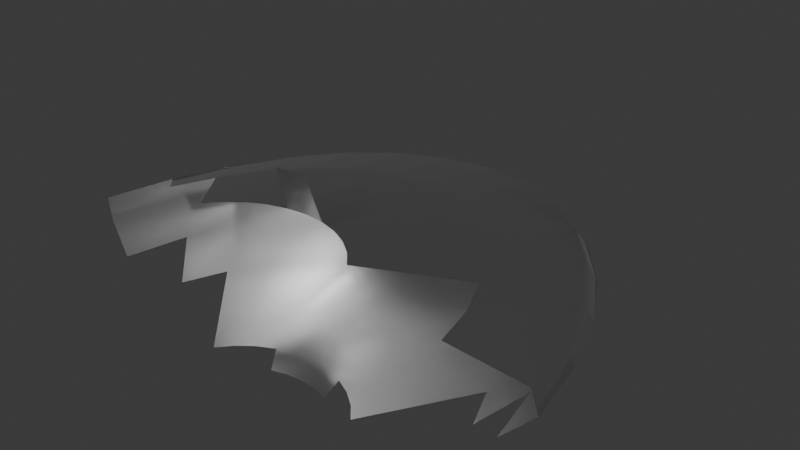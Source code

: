 # Source: UfoDeel3.blend  (saved by Blender 4.0.36; exported with 4.5.12 LTS)
import bpy
from mathutils import Matrix  # noqa: F401  (used for matrix-valued properties, if any)

bpy.ops.wm.read_factory_settings(use_empty=True)
scene = bpy.context.scene
scene.name = 'Scene'

# ---- collections
col_collection = bpy.data.collections.new('Collection'); scene.collection.children.link(col_collection)

# ---- materials (node trees are filled in below, after node groups)
mat_material_002 = bpy.data.materials.new('Material.002')
mat_material_002.use_transparent_shadow = False
mat_material_002.roughness = 0.3282
mat_material_002.metallic = 1.0

# ---- material node trees
mat_material_002.use_nodes = True; mat_material_002.node_tree.nodes.clear()
_N = mat_material_002.node_tree.nodes; _L = mat_material_002.node_tree.links
n0 = _N.new('ShaderNodeBsdfPrincipled'); n0.name = 'Principled BSDF'; n0.location = (10, 300)
n0.inputs[1].default_value = 1.0
n0.inputs[2].default_value = 0.3282
n0.inputs[3].default_value = 1.45
n1 = _N.new('ShaderNodeOutputMaterial'); n1.name = 'Material Output'; n1.location = (300, 300)
n2 = _N.new('ShaderNodeNormalMap'); n2.name = 'Normal Map'; n2.location = (-300, -300)
n2.label = 'Normal/Map'
n2.inputs[0].default_value = 0.0
_L.new(n0.outputs[0], n1.inputs[0])
_L.new(n2.outputs[0], n0.inputs[5])
n1.is_active_output = True

# ---- world
world_world = bpy.data.worlds.new('World'); scene.world = world_world
world_world.use_nodes = True; world_world.node_tree.nodes.clear()
_N = world_world.node_tree.nodes; _L = world_world.node_tree.links
n0 = _N.new('ShaderNodeOutputWorld'); n0.name = 'World Output'; n0.location = (300, 300)
n1 = _N.new('ShaderNodeBackground'); n1.name = 'Background'; n1.location = (10, 300)
n1.inputs[0].default_value = (0.05088, 0.05088, 0.05088, 1.0)
_L.new(n1.outputs[0], n0.inputs[0])
n0.is_active_output = True
world_world.color = (0.05088, 0.05088, 0.05088)
world_world.use_sun_shadow = False
world_world.sun_shadow_jitter_overblur = 0.0

# ---- meshes
me_sphere_008 = bpy.data.meshes.new('Sphere.008')
me_sphere_008.from_pydata([(0.4615, 2.78, 0.1346), (0.4615, 4.221, -0.1371), (0.4615, 4.364, -0.2841), (0.4615, 4.113, -0.4311), (0.4615, 2.78, -0.6521), (0.5518, 2.695, 0.3722), (0.5677, 2.77, 0.1346), (0.6564, 3.508, 0.004322), (0.7232, 4.183, -0.1371), (0.7283, 4.323, -0.2841), (0.6967, 4.077, -0.4311), (0.6625, 3.596, -0.5725), (0.5677, 2.77, -0.6521), (0.5518, 2.695, -0.7276), (0.6697, 2.741, 0.1346), (0.8438, 3.436, 0.004322), (0.9748, 4.072, -0.1371), (0.9848, 4.204, -0.2841), (0.9228, 3.972, -0.4311), (0.8558, 3.518, -0.5725), (0.6697, 2.741, -0.6521), (0.6386, 2.67, -0.7276), (0.7638, 2.693, 0.1346), (1.017, 3.319, 0.004322), (1.207, 3.891, -0.1371), (1.221, 4.01, -0.2841), (1.131, 3.801, -0.4311), (1.034, 3.393, -0.5725), (0.7638, 2.693, -0.6521), (0.8462, 2.629, 0.1346), (1.168, 3.161, 0.004322), (1.41, 3.648, -0.1371), (1.428, 3.749, -0.2841), (1.314, 3.572, -0.4311), (1.19, 3.224, -0.5725), (0.8462, 2.629, -0.6521), (0.9139, 2.552, 0.1346), (1.292, 2.97, 0.004322), (1.577, 3.352, -0.1371), (1.599, 3.431, -0.2841), (1.464, 3.292, -0.4311), (1.318, 3.019, -0.5725), (0.9139, 2.552, -0.6521), (1.384, 2.751, 0.004322), (1.701, 3.014, -0.1371), (1.725, 3.069, -0.2841), (1.575, 2.973, -0.4311), (1.413, 2.785, -0.5725), (1.441, 2.513, 0.004322), (1.777, 2.647, -0.1371), (1.803, 2.675, -0.2841), (1.644, 2.626, -0.4311), (-0.8539, 2.647, -0.1371), (-0.8796, 2.675, -0.2841), (-0.7208, 2.626, -0.4311), (-0.4614, 2.751, 0.004322), (-0.7775, 3.014, -0.1371), (-0.8018, 3.069, -0.2841), (-0.6522, 2.973, -0.4311), (-0.4903, 2.785, -0.5725), (0.009212, 2.552, 0.1346), (-0.3691, 2.97, 0.004322), (-0.6536, 3.352, -0.1371), (-0.6754, 3.431, -0.2841), (-0.5408, 3.292, -0.4311), (-0.3951, 3.019, -0.5725), (0.009212, 2.552, -0.6521), (0.07687, 2.629, 0.1346), (-0.2448, 3.161, 0.004322), (-0.4868, 3.648, -0.1371), (-0.5054, 3.749, -0.2841), (-0.3908, 3.572, -0.4311), (-0.2669, 3.224, -0.5725), (0.07687, 2.629, -0.6521), (0.1593, 2.693, 0.1346), (-0.09345, 3.319, 0.004322), (-0.2836, 3.891, -0.1371), (-0.2982, 4.01, -0.2841), (-0.2082, 3.801, -0.4311), (-0.1108, 3.393, -0.5725), (0.1593, 2.693, -0.6521), (0.2534, 2.741, 0.1346), (0.07926, 3.436, 0.004322), (-0.0517, 4.072, -0.1371), (-0.06175, 4.204, -0.2841), (0.0002318, 3.972, -0.4311), (0.06729, 3.518, -0.5725), (0.2534, 2.741, -0.6521), (0.2845, 2.67, -0.7276), (0.3713, 2.695, 0.3722), (0.3554, 2.77, 0.1346), (0.2667, 3.508, 0.004322), (0.1999, 4.183, -0.1371), (0.1948, 4.323, -0.2841), (0.2264, 4.077, -0.4311), (0.2606, 3.596, -0.5725), (0.3554, 2.77, -0.6521), (0.3713, 2.695, -0.7276), (0.4615, 2.703, 0.3722), (0.4615, 3.532, 0.004322), (0.4615, 3.622, -0.5725), (0.4615, 2.703, -0.7276)], [], [(1, 99, 7, 8), (2, 1, 8, 9), (3, 2, 9, 10), (100, 3, 10, 11), (4, 100, 11, 12), (101, 4, 12, 13), (0, 98, 5, 6), (99, 0, 6, 7), (7, 6, 14, 15), (8, 7, 15, 16), (9, 8, 16, 17), (10, 9, 17, 18), (11, 10, 18, 19), (12, 11, 19, 20), (13, 12, 20, 21), (19, 18, 26, 27), (20, 19, 27, 28), (15, 14, 22, 23), (16, 15, 23, 24), (17, 16, 24, 25), (18, 17, 25, 26), (24, 23, 30, 31), (25, 24, 31, 32), (26, 25, 32, 33), (27, 26, 33, 34), (28, 27, 34, 35), (23, 22, 29, 30), (35, 34, 41, 42), (30, 29, 36, 37), (31, 30, 37, 38), (32, 31, 38, 39), (33, 32, 39, 40), (34, 33, 40, 41), (38, 37, 43, 44), (39, 38, 44, 45), (40, 39, 45, 46), (41, 40, 46, 47), (44, 43, 48, 49), (45, 44, 49, 50), (46, 45, 50, 51), (53, 52, 56, 57), (54, 53, 57, 58), (59, 58, 64, 65), (56, 55, 61, 62), (57, 56, 62, 63), (58, 57, 63, 64), (61, 60, 67, 68), (62, 61, 68, 69), (63, 62, 69, 70), (64, 63, 70, 71), (65, 64, 71, 72), (66, 65, 72, 73), (72, 71, 78, 79), (73, 72, 79, 80), (68, 67, 74, 75), (69, 68, 75, 76), (70, 69, 76, 77), (71, 70, 77, 78), (76, 75, 82, 83), (77, 76, 83, 84), (78, 77, 84, 85), (79, 78, 85, 86), (80, 79, 86, 87), (75, 74, 81, 82), (87, 86, 95, 96), (88, 87, 96, 97), (82, 81, 90, 91), (83, 82, 91, 92), (84, 83, 92, 93), (85, 84, 93, 94), (86, 85, 94, 95), (93, 92, 1, 2), (94, 93, 2, 3), (95, 94, 3, 100), (96, 95, 100, 4), (97, 96, 4, 101), (90, 89, 98, 0), (91, 90, 0, 99), (92, 91, 99, 1)])
me_sphere_008.polygons.foreach_set('use_smooth', [True] * 79)
_uv = me_sphere_008.uv_layers.new(name='UVMap')
_uv.uv.foreach_set('vector', [0.75, 0.5625, 0.75, 0.625, 0.7188, 0.625, 0.7188, 0.5625, 0.75, 0.5, 0.75, 0.5625, 0.7188, 0.5625, 0.7188, 0.5, 0.75, 0.4375, 0.75, 0.5, 0.7188, 0.5, 0.7188, 0.4375, 0.75, 0.375, 0.75, 0.4375, 0.7188, 0.4375, 0.7188, 0.375, 0.75, 0.3125, 0.75, 0.375, 0.7188, 0.375, 0.7188, 0.3125, 0.75, 0.25, 0.75, 0.3125, 0.7188, 0.3125, 0.7188, 0.25, 0.75, 0.6875, 0.75, 0.75, 0.7188, 0.75, 0.7188, 0.6875, 0.75, 0.625, 0.75, 0.6875, 0.7188, 0.6875, 0.7188, 0.625, 0.7188, 0.625, 0.7188, 0.6875, 0.6875, 0.6875, 0.6875, 0.625, 0.7188, 0.5625, 0.7188, 0.625, 0.6875, 0.625, 0.6875, 0.5625, 0.7188, 0.5, 0.7188, 0.5625, 0.6875, 0.5625, 0.6875, 0.5, 0.7188, 0.4375, 0.7188, 0.5, 0.6875, 0.5, 0.6875, 0.4375, 0.7188, 0.375, 0.7188, 0.4375, 0.6875, 0.4375, 0.6875, 0.375, 0.7188, 0.3125, 0.7188, 0.375, 0.6875, 0.375, 0.6875, 0.3125, 0.7188, 0.25, 0.7188, 0.3125, 0.6875, 0.3125, 0.6875, 0.25, 0.6875, 0.375, 0.6875, 0.4375, 0.6562, 0.4375, 0.6562, 0.375, 0.6875, 0.3125, 0.6875, 0.375, 0.6562, 0.375, 0.6562, 0.3125, 0.6875, 0.625, 0.6875, 0.6875, 0.6562, 0.6875, 0.6562, 0.625, 0.6875, 0.5625, 0.6875, 0.625, 0.6562, 0.625, 0.6562, 0.5625, 0.6875, 0.5, 0.6875, 0.5625, 0.6562, 0.5625, 0.6562, 0.5, 0.6875, 0.4375, 0.6875, 0.5, 0.6562, 0.5, 0.6562, 0.4375, 0.6562, 0.5625, 0.6562, 0.625, 0.625, 0.625, 0.625, 0.5625, 0.6562, 0.5, 0.6562, 0.5625, 0.625, 0.5625, 0.625, 0.5, 0.6562, 0.4375, 0.6562, 0.5, 0.625, 0.5, 0.625, 0.4375, 0.6562, 0.375, 0.6562, 0.4375, 0.625, 0.4375, 0.625, 0.375, 0.6562, 0.3125, 0.6562, 0.375, 0.625, 0.375, 0.625, 0.3125, 0.6562, 0.625, 0.6562, 0.6875, 0.625, 0.6875, 0.625, 0.625, 0.625, 0.3125, 0.625, 0.375, 0.5938, 0.375, 0.5938, 0.3125, 0.625, 0.625, 0.625, 0.6875, 0.5938, 0.6875, 0.5938, 0.625, 0.625, 0.5625, 0.625, 0.625, 0.5938, 0.625, 0.5938, 0.5625, 0.625, 0.5, 0.625, 0.5625, 0.5938, 0.5625, 0.5938, 0.5, 0.625, 0.4375, 0.625, 0.5, 0.5938, 0.5, 0.5938, 0.4375, 0.625, 0.375, 0.625, 0.4375, 0.5938, 0.4375, 0.5938, 0.375, 0.5938, 0.5625, 0.5938, 0.625, 0.5625, 0.625, 0.5625, 0.5625, 0.5938, 0.5, 0.5938, 0.5625, 0.5625, 0.5625, 0.5625, 0.5, 0.5938, 0.4375, 0.5938, 0.5, 0.5625, 0.5, 0.5625, 0.4375, 0.5938, 0.375, 0.5938, 0.4375, 0.5625, 0.4375, 0.5625, 0.375, 0.5625, 0.5625, 0.5625, 0.625, 0.5312, 0.625, 0.5312, 0.5625, 0.5625, 0.5, 0.5625, 0.5625, 0.5312, 0.5625, 0.5312, 0.5, 0.5625, 0.4375, 0.5625, 0.5, 0.5312, 0.5, 0.5312, 0.4375, 0.9687, 0.5, 0.9687, 0.5625, 0.9375, 0.5625, 0.9375, 0.5, 0.9687, 0.4375, 0.9687, 0.5, 0.9375, 0.5, 0.9375, 0.4375, 0.9375, 0.375, 0.9375, 0.4375, 0.9062, 0.4375, 0.9062, 0.375, 0.9375, 0.5625, 0.9375, 0.625, 0.9062, 0.625, 0.9062, 0.5625, 0.9375, 0.5, 0.9375, 0.5625, 0.9062, 0.5625, 0.9062, 0.5, 0.9375, 0.4375, 0.9375, 0.5, 0.9062, 0.5, 0.9062, 0.4375, 0.9062, 0.625, 0.9062, 0.6875, 0.875, 0.6875, 0.875, 0.625, 0.9062, 0.5625, 0.9062, 0.625, 0.875, 0.625, 0.875, 0.5625, 0.9062, 0.5, 0.9062, 0.5625, 0.875, 0.5625, 0.875, 0.5, 0.9062, 0.4375, 0.9062, 0.5, 0.875, 0.5, 0.875, 0.4375, 0.9062, 0.375, 0.9062, 0.4375, 0.875, 0.4375, 0.875, 0.375, 0.9062, 0.3125, 0.9062, 0.375, 0.875, 0.375, 0.875, 0.3125, 0.875, 0.375, 0.875, 0.4375, 0.8437, 0.4375, 0.8438, 0.375, 0.875, 0.3125, 0.875, 0.375, 0.8438, 0.375, 0.8437, 0.3125, 0.875, 0.625, 0.875, 0.6875, 0.8437, 0.6875, 0.8438, 0.625, 0.875, 0.5625, 0.875, 0.625, 0.8438, 0.625, 0.8437, 0.5625, 0.875, 0.5, 0.875, 0.5625, 0.8437, 0.5625, 0.8437, 0.5, 0.875, 0.4375, 0.875, 0.5, 0.8437, 0.5, 0.8437, 0.4375, 0.8437, 0.5625, 0.8438, 0.625, 0.8125, 0.625, 0.8125, 0.5625, 0.8437, 0.5, 0.8437, 0.5625, 0.8125, 0.5625, 0.8125, 0.5, 0.8437, 0.4375, 0.8437, 0.5, 0.8125, 0.5, 0.8125, 0.4375, 0.8438, 0.375, 0.8437, 0.4375, 0.8125, 0.4375, 0.8125, 0.375, 0.8437, 0.3125, 0.8438, 0.375, 0.8125, 0.375, 0.8125, 0.3125, 0.8438, 0.625, 0.8437, 0.6875, 0.8125, 0.6875, 0.8125, 0.625, 0.8125, 0.3125, 0.8125, 0.375, 0.7812, 0.375, 0.7812, 0.3125, 0.8125, 0.25, 0.8125, 0.3125, 0.7812, 0.3125, 0.7812, 0.25, 0.8125, 0.625, 0.8125, 0.6875, 0.7812, 0.6875, 0.7812, 0.625, 0.8125, 0.5625, 0.8125, 0.625, 0.7812, 0.625, 0.7812, 0.5625, 0.8125, 0.5, 0.8125, 0.5625, 0.7812, 0.5625, 0.7812, 0.5, 0.8125, 0.4375, 0.8125, 0.5, 0.7812, 0.5, 0.7812, 0.4375, 0.8125, 0.375, 0.8125, 0.4375, 0.7812, 0.4375, 0.7812, 0.375, 0.7812, 0.5, 0.7812, 0.5625, 0.75, 0.5625, 0.75, 0.5, 0.7812, 0.4375, 0.7812, 0.5, 0.75, 0.5, 0.75, 0.4375, 0.7812, 0.375, 0.7812, 0.4375, 0.75, 0.4375, 0.75, 0.375, 0.7812, 0.3125, 0.7812, 0.375, 0.75, 0.375, 0.75, 0.3125, 0.7812, 0.25, 0.7812, 0.3125, 0.75, 0.3125, 0.75, 0.25, 0.7812, 0.6875, 0.7812, 0.75, 0.75, 0.75, 0.75, 0.6875, 0.7812, 0.625, 0.7812, 0.6875, 0.75, 0.6875, 0.75, 0.625, 0.7812, 0.5625, 0.7812, 0.625, 0.75, 0.625, 0.75, 0.5625])
me_sphere_008.materials.append(mat_material_002)
me_sphere_008.update()
me_sphere_008.normals_split_custom_set([tuple(v) for v in zip(*[iter([-1.628e-06, 0.5018, 0.865, -3.643e-07, 0.1877, 0.9822, 0.04823, 0.186, 0.9814, 0.1492, 0.4936, 0.8568, -3.173e-06, 0.9919, -0.1266, -1.628e-06, 0.5018, 0.865, 0.1492, 0.4936, 0.8568, 0.2702, 0.9536, -0.1329, -1.258e-06, 0.4045, -0.9145, -3.173e-06, 0.9919, -0.1266, 0.2702, 0.9536, -0.1329, 0.119, 0.3962, -0.9104, -2.923e-07, 0.1944, -0.9809, -1.258e-06, 0.4045, -0.9145, 0.119, 0.3962, -0.9104, 0.05514, 0.1933, -0.9796, -6.219e-07, 0.4052, -0.9142, -2.923e-07, 0.1944, -0.9809, 0.05514, 0.1933, -0.9796, 0.07809, 0.398, -0.914, -1.277e-06, 0.7004, -0.7137, -6.219e-07, 0.4052, -0.9142, 0.07809, 0.398, -0.914, 0.1288, 0.6878, -0.7144, -1.189e-06, 0.6374, 0.7705, -1.768e-06, 0.9514, 0.308, 0.08823, 0.9477, 0.3068, 0.06293, 0.4736, 0.8785, -3.643e-07, 0.1877, 0.9822, -1.189e-06, 0.6374, 0.7705, 0.06293, 0.4736, 0.8785, 0.04823, 0.186, 0.9814, 0.04823, 0.186, 0.9814, 0.06293, 0.4736, 0.8785, 0.08082, 0.1646, 0.983, 0.09749, 0.1806, 0.9787, 0.1492, 0.4936, 0.8568, 0.04823, 0.186, 0.9814, 0.09749, 0.1806, 0.9787, 0.2943, 0.4687, 0.8329, 0.2702, 0.9536, -0.1329, 0.1492, 0.4936, 0.8568, 0.2943, 0.4687, 0.8329, 0.5031, 0.8509, -0.1514, 0.119, 0.3962, -0.9104, 0.2702, 0.9536, -0.1329, 0.5031, 0.8509, -0.1514, 0.2322, 0.3725, -0.8985, 0.05514, 0.1933, -0.9796, 0.119, 0.3962, -0.9104, 0.2322, 0.3725, -0.8985, 0.1127, 0.1895, -0.9754, 0.07809, 0.398, -0.914, 0.05514, 0.1933, -0.9796, 0.1127, 0.1895, -0.9754, 0.09591, 0.2836, -0.9541, 0.1288, 0.6878, -0.7144, 0.07809, 0.398, -0.914, 0.09591, 0.2836, -0.9541, 0.1931, 0.6734, -0.7136, 0.1127, 0.1895, -0.9754, 0.2322, 0.3725, -0.8985, 0.3365, 0.3364, -0.8795, 0.1745, 0.1814, -0.9678, 0.09591, 0.2836, -0.9541, 0.1127, 0.1895, -0.9754, 0.1745, 0.1814, -0.9678, 0.07065, 0.08629, -0.9938, 0.09749, 0.1806, 0.9787, 0.08082, 0.1646, 0.983, 0.1231, 0.1551, 0.9802, 0.1483, 0.1703, 0.9742, 0.2943, 0.4687, 0.8329, 0.09749, 0.1806, 0.9787, 0.1483, 0.1703, 0.9742, 0.4305, 0.4263, 0.7956, 0.5031, 0.8509, -0.1514, 0.2943, 0.4687, 0.8329, 0.4305, 0.4263, 0.7956, 0.6796, 0.7109, -0.1809, 0.2322, 0.3725, -0.8985, 0.5031, 0.8509, -0.1514, 0.6796, 0.7109, -0.1809, 0.3365, 0.3364, -0.8795, 0.4305, 0.4263, 0.7956, 0.1483, 0.1703, 0.9742, 0.1997, 0.1532, 0.9678, 0.5514, 0.3664, 0.7495, 0.6796, 0.7109, -0.1809, 0.4305, 0.4263, 0.7956, 0.5514, 0.3664, 0.7495, 0.8005, 0.5585, -0.2174, 0.3365, 0.3364, -0.8795, 0.6796, 0.7109, -0.1809, 0.8005, 0.5585, -0.2174, 0.4309, 0.2899, -0.8545, 0.1745, 0.1814, -0.9678, 0.3365, 0.3364, -0.8795, 0.4309, 0.2899, -0.8545, 0.2404, 0.1663, -0.9563, 0.07065, 0.08629, -0.9938, 0.1745, 0.1814, -0.9678, 0.2404, 0.1663, -0.9563, 0.0958, 0.07793, -0.9923, 0.1483, 0.1703, 0.9742, 0.1231, 0.1551, 0.9802, 0.166, 0.1394, 0.9762, 0.1997, 0.1532, 0.9678, 0.0958, 0.07793, -0.9923, 0.2404, 0.1663, -0.9563, 0.3429, 0.1579, -0.926, 0.1066, 0.07365, -0.9916, 0.1997, 0.1532, 0.9678, 0.166, 0.1394, 0.9762, 0.1845, 0.1312, 0.974, 0.2546, 0.1329, 0.9579, 0.5514, 0.3664, 0.7495, 0.1997, 0.1532, 0.9678, 0.2546, 0.1329, 0.9579, 0.6508, 0.2903, 0.7015, 0.8005, 0.5585, -0.2174, 0.5514, 0.3664, 0.7495, 0.6508, 0.2903, 0.7015, 0.8766, 0.4082, -0.2549, 0.4309, 0.2899, -0.8545, 0.8005, 0.5585, -0.2174, 0.8766, 0.4082, -0.2549, 0.5146, 0.2333, -0.8251, 0.2404, 0.1663, -0.9563, 0.4309, 0.2899, -0.8545, 0.5146, 0.2333, -0.8251, 0.3429, 0.1579, -0.926, 0.6508, 0.2903, 0.7015, 0.2546, 0.1329, 0.9579, 0.3393, 0.09536, 0.9358, 0.7244, 0.2013, 0.6593, 0.8766, 0.4082, -0.2549, 0.6508, 0.2903, 0.7015, 0.7244, 0.2013, 0.6593, 0.9205, 0.2656, -0.2866, 0.5146, 0.2333, -0.8251, 0.8766, 0.4082, -0.2549, 0.9205, 0.2656, -0.2866, 0.5848, 0.1738, -0.7923, 0.3429, 0.1579, -0.926, 0.5146, 0.2333, -0.8251, 0.5848, 0.1738, -0.7923, 0.499, 0.1862, -0.8464, 0.7244, 0.2013, 0.6593, 0.3393, 0.09536, 0.9358, 0.3561, 0.07846, 0.9312, 0.7093, 0.1477, 0.6892, 0.9205, 0.2656, -0.2866, 0.7244, 0.2013, 0.6593, 0.7093, 0.1477, 0.6892, 0.9366, 0.1881, -0.2957, 0.5848, 0.1738, -0.7923, 0.9205, 0.2656, -0.2866, 0.9366, 0.1881, -0.2957, 0.6517, 0.1289, -0.7474, -0.9366, 0.1881, -0.2957, -0.9566, 0.1939, 0.2174, -0.7905, 0.2247, 0.5698, -0.9205, 0.2656, -0.2866, -0.6517, 0.1289, -0.7474, -0.9366, 0.1881, -0.2957, -0.9205, 0.2656, -0.2866, -0.5848, 0.1738, -0.7923, -0.499, 0.1862, -0.8464, -0.5848, 0.1738, -0.7923, -0.5146, 0.2333, -0.8251, -0.3429, 0.1579, -0.926, -0.7905, 0.2247, 0.5698, -0.3128, 0.1215, 0.942, -0.2546, 0.1329, 0.9579, -0.6508, 0.2903, 0.7015, -0.9205, 0.2656, -0.2866, -0.7905, 0.2247, 0.5698, -0.6508, 0.2903, 0.7015, -0.8766, 0.4082, -0.2549, -0.5848, 0.1738, -0.7923, -0.9205, 0.2656, -0.2866, -0.8766, 0.4082, -0.2549, -0.5146, 0.2333, -0.8251, -0.2546, 0.1329, 0.9579, -0.1845, 0.1312, 0.974, -0.166, 0.1394, 0.9762, -0.1997, 0.1532, 0.9678, -0.6508, 0.2903, 0.7015, -0.2546, 0.1329, 0.9579, -0.1997, 0.1532, 0.9678, -0.5514, 0.3664, 0.7495, -0.8766, 0.4082, -0.2549, -0.6508, 0.2903, 0.7015, -0.5514, 0.3664, 0.7495, -0.8005, 0.5585, -0.2174, -0.5146, 0.2333, -0.8251, -0.8766, 0.4082, -0.2549, -0.8005, 0.5585, -0.2174, -0.4309, 0.2899, -0.8545, -0.3429, 0.1579, -0.926, -0.5146, 0.2333, -0.8251, -0.4309, 0.2899, -0.8545, -0.2404, 0.1663, -0.9563, -0.1066, 0.07365, -0.9916, -0.3429, 0.1579, -0.926, -0.2404, 0.1663, -0.9563, -0.0958, 0.07793, -0.9923, -0.2404, 0.1663, -0.9563, -0.4309, 0.2899, -0.8545, -0.3365, 0.3364, -0.8795, -0.1745, 0.1814, -0.9678, -0.0958, 0.07793, -0.9923, -0.2404, 0.1663, -0.9563, -0.1745, 0.1814, -0.9678, -0.07065, 0.08629, -0.9938, -0.1997, 0.1532, 0.9678, -0.166, 0.1394, 0.9762, -0.1231, 0.1551, 0.9802, -0.1483, 0.1703, 0.9742, -0.5514, 0.3664, 0.7495, -0.1997, 0.1532, 0.9678, -0.1483, 0.1703, 0.9742, -0.4305, 0.4263, 0.7956, -0.8005, 0.5585, -0.2174, -0.5514, 0.3664, 0.7495, -0.4305, 0.4263, 0.7956, -0.6796, 0.7109, -0.1809, -0.4309, 0.2899, -0.8545, -0.8005, 0.5585, -0.2174, -0.6796, 0.7109, -0.1809, -0.3365, 0.3364, -0.8795, -0.4305, 0.4263, 0.7956, -0.1483, 0.1703, 0.9742, -0.09749, 0.1806, 0.9787, -0.2943, 0.4687, 0.8329, -0.6796, 0.7109, -0.1809, -0.4305, 0.4263, 0.7956, -0.2943, 0.4687, 0.8329, -0.5031, 0.8509, -0.1514, -0.3365, 0.3364, -0.8795, -0.6796, 0.7109, -0.1809, -0.5031, 0.8509, -0.1514, -0.2322, 0.3725, -0.8985, -0.1745, 0.1814, -0.9678, -0.3365, 0.3364, -0.8795, -0.2322, 0.3725, -0.8985, -0.1127, 0.1895, -0.9754, -0.07065, 0.08629, -0.9938, -0.1745, 0.1814, -0.9678, -0.1127, 0.1895, -0.9754, -0.09591, 0.2836, -0.9541, -0.1483, 0.1703, 0.9742, -0.1231, 0.1551, 0.9802, -0.08082, 0.1646, 0.983, -0.09749, 0.1806, 0.9787, -0.09591, 0.2836, -0.9541, -0.1127, 0.1895, -0.9754, -0.05514, 0.1933, -0.9796, -0.07809, 0.398, -0.914, -0.1931, 0.6734, -0.7136, -0.09591, 0.2836, -0.9541, -0.07809, 0.398, -0.914, -0.1288, 0.6878, -0.7144, -0.09749, 0.1806, 0.9787, -0.08082, 0.1646, 0.983, -0.06294, 0.4736, 0.8785, -0.04823, 0.186, 0.9814, -0.2943, 0.4687, 0.8329, -0.09749, 0.1806, 0.9787, -0.04823, 0.186, 0.9814, -0.1492, 0.4936, 0.8568, -0.5031, 0.8509, -0.1514, -0.2943, 0.4687, 0.8329, -0.1492, 0.4936, 0.8568, -0.2702, 0.9536, -0.1329, -0.2322, 0.3725, -0.8985, -0.5031, 0.8509, -0.1514, -0.2702, 0.9536, -0.1329, -0.119, 0.3962, -0.9104, -0.1127, 0.1895, -0.9754, -0.2322, 0.3725, -0.8985, -0.119, 0.3962, -0.9104, -0.05514, 0.1933, -0.9796, -0.2702, 0.9536, -0.1329, -0.1492, 0.4936, 0.8568, -1.628e-06, 0.5018, 0.865, -3.173e-06, 0.9919, -0.1266, -0.119, 0.3962, -0.9104, -0.2702, 0.9536, -0.1329, -3.173e-06, 0.9919, -0.1266, -1.258e-06, 0.4045, -0.9145, -0.05514, 0.1933, -0.9796, -0.119, 0.3962, -0.9104, -1.258e-06, 0.4045, -0.9145, -2.923e-07, 0.1944, -0.9809, -0.07809, 0.398, -0.914, -0.05514, 0.1933, -0.9796, -2.923e-07, 0.1944, -0.9809, -6.219e-07, 0.4052, -0.9142, -0.1288, 0.6878, -0.7144, -0.07809, 0.398, -0.914, -6.219e-07, 0.4052, -0.9142, -1.277e-06, 0.7004, -0.7137, -0.06294, 0.4736, 0.8785, -0.08824, 0.9477, 0.3068, -1.768e-06, 0.9514, 0.308, -1.189e-06, 0.6374, 0.7705, -0.04823, 0.186, 0.9814, -0.06294, 0.4736, 0.8785, -1.189e-06, 0.6374, 0.7705, -3.643e-07, 0.1877, 0.9822, -0.1492, 0.4936, 0.8568, -0.04823, 0.186, 0.9814, -3.643e-07, 0.1877, 0.9822, -1.628e-06, 0.5018, 0.865])] * 3)])

# ---- objects
ob_deel_3 = bpy.data.objects.new('Deel 3', me_sphere_008)

# ---- transforms, parenting, visibility, modifiers, constraints
ob_deel_3.location = (4.932, 0.0, 2.97)
ob_deel_3.rotation_euler = (-1.629e-07, 0.0, 0.0)
ob_deel_3.color = (0.8, 0.8, 0.8, 1.0)

# ---- collection membership
col_collection.objects.link(ob_deel_3)

# ---- scene / render settings (as saved in the file)
scene.frame_start = 1; scene.frame_end = 250; scene.frame_set(1)
scene.render.engine = 'BLENDER_EEVEE_NEXT'
scene.cycles.sampling_pattern = 'TABULATED_SOBOL'
bpy.context.view_layer.update()

# ---- added for rendering (the .blend has no active camera and no usable light): camera, sun
cam_auto = bpy.data.cameras.new('AutoCamera')
cam_auto.lens = 50.0
cam_auto.sensor_width = 36.0
cam_auto.clip_end = 1000.0
ob_auto_camera = bpy.data.objects.new('AutoCamera', cam_auto)
scene.collection.objects.link(ob_auto_camera)
ob_auto_camera.location = (8.57547, -0.380419, 5.33852)
ob_auto_camera.rotation_euler = (1.09748, -7.21219e-08, 0.694738)
scene.camera = ob_auto_camera
light_auto_sun = bpy.data.lights.new('AutoSun', 'SUN')
light_auto_sun.energy = 3.0
light_auto_sun.angle = 0.0523599
ob_auto_sun = bpy.data.objects.new('AutoSun', light_auto_sun)
scene.collection.objects.link(ob_auto_sun)
ob_auto_sun.rotation_euler = (0.872665, 0.174533, 0.523599)
bpy.context.view_layer.update()
